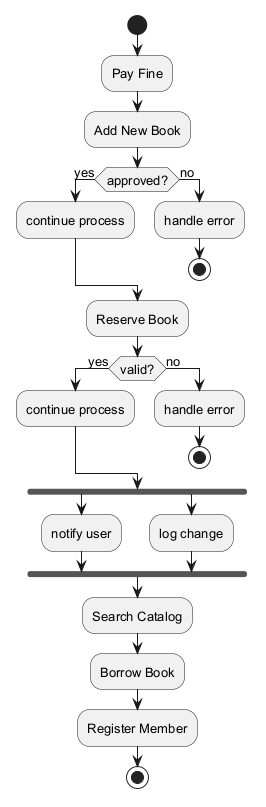

The diagram above was rendered by PlantUML. Its source (embedded in the PNG):
@startuml
skinparam backgroundColor #FFFFFF
skinparam classBackgroundColor #E8F4FA
skinparam classBorderColor #2C7DA0
skinparam defaultFontSize 13
start
:Pay Fine;
:Add New Book;
if (approved?) then (yes)
:continue process;
else (no)
:handle error;
stop
endif
:Reserve Book;
if (valid?) then (yes)
:continue process;
else (no)
:handle error;
stop
endif
fork
:notify user;
fork again
:log change;
end fork
:Search Catalog;
:Borrow Book;
:Register Member;
stop
@enduml